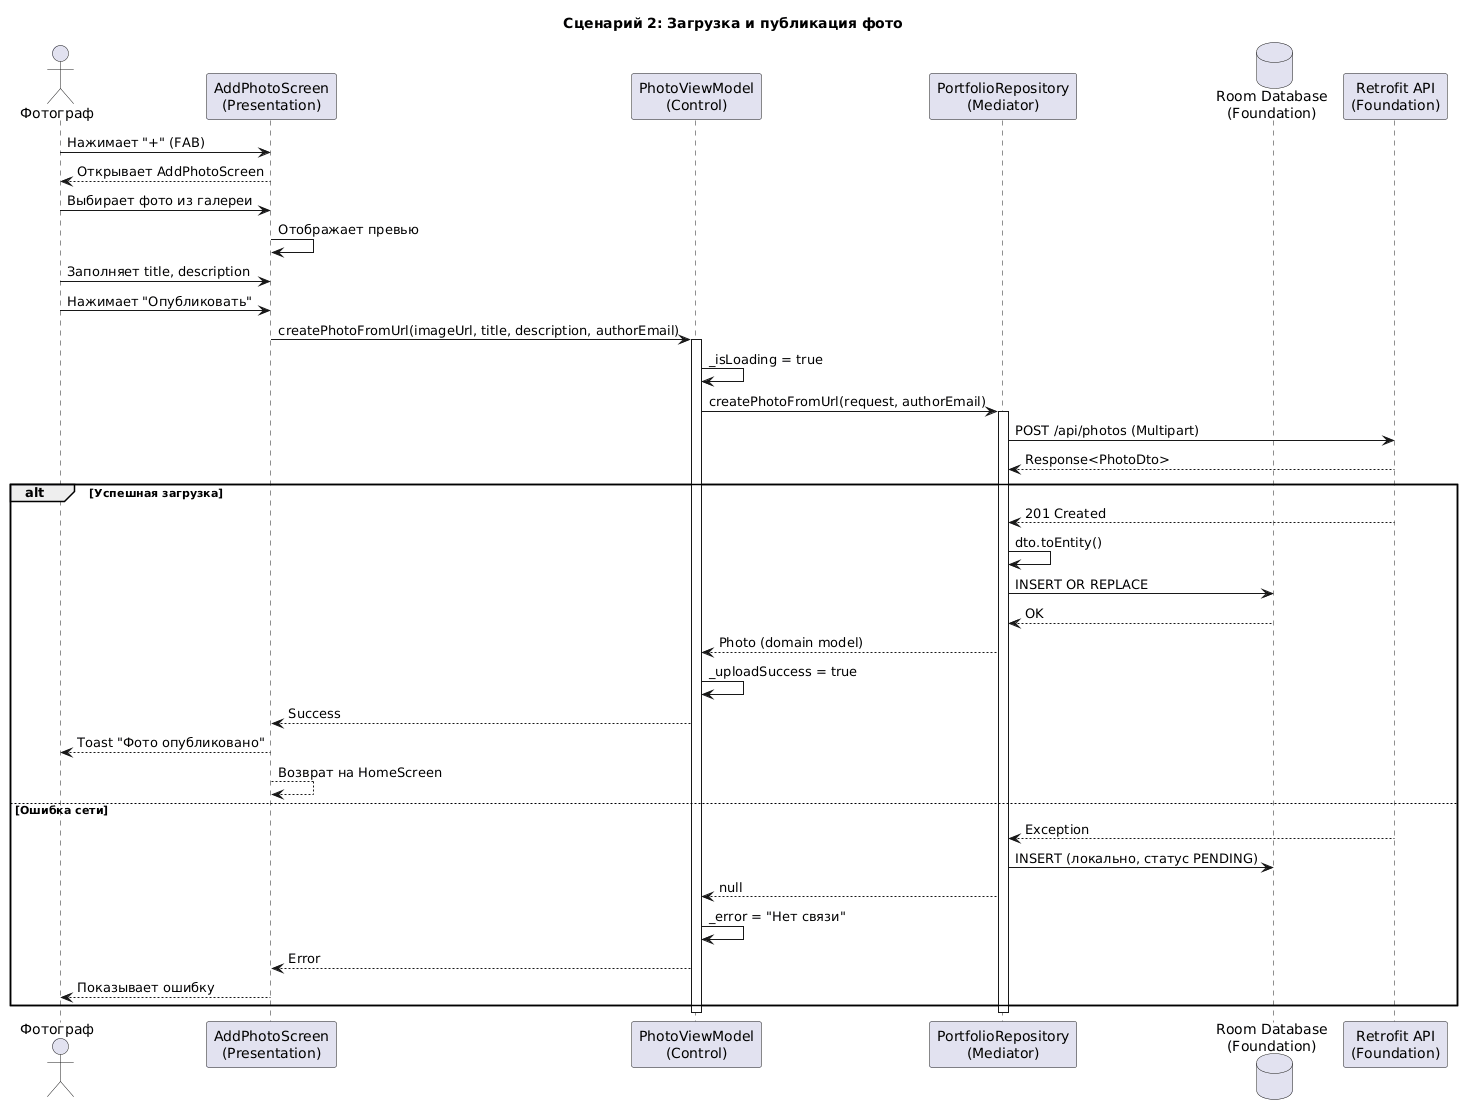

The diagram above was rendered by PlantUML. Its source (embedded in the PNG):
@startuml
title Сценарий 2: Загрузка и публикация фото
actor "Фотограф" as User
participant "AddPhotoScreen\n(Presentation)" as P
participant "PhotoViewModel\n(Control)" as C
participant "PortfolioRepository\n(Mediator)" as M
database "Room Database\n(Foundation)" as DB
participant "Retrofit API\n(Foundation)" as API

User -> P: Нажимает "+" (FAB)
P --> User: Открывает AddPhotoScreen

User -> P: Выбирает фото из галереи
P -> P: Отображает превью

User -> P: Заполняет title, description
User -> P: Нажимает "Опубликовать"

P -> C: createPhotoFromUrl(imageUrl, title, description, authorEmail)
activate C

C -> C: _isLoading = true

C -> M: createPhotoFromUrl(request, authorEmail)
activate M

M -> API: POST /api/photos (Multipart)
API --> M: Response<PhotoDto>

alt Успешная загрузка
    API --> M: 201 Created
    M -> M: dto.toEntity()
    M -> DB: INSERT OR REPLACE
    DB --> M: OK
    M --> C: Photo (domain model)
    C -> C: _uploadSuccess = true
    C --> P: Success
    P --> User: Toast "Фото опубликовано"
    P --> P: Возврат на HomeScreen
else Ошибка сети
    API --> M: Exception
    M -> DB: INSERT (локально, статус PENDING)
    M --> C: null
    C -> C: _error = "Нет связи"
    C --> P: Error
    P --> User: Показывает ошибку
end

deactivate M
deactivate C
@enduml